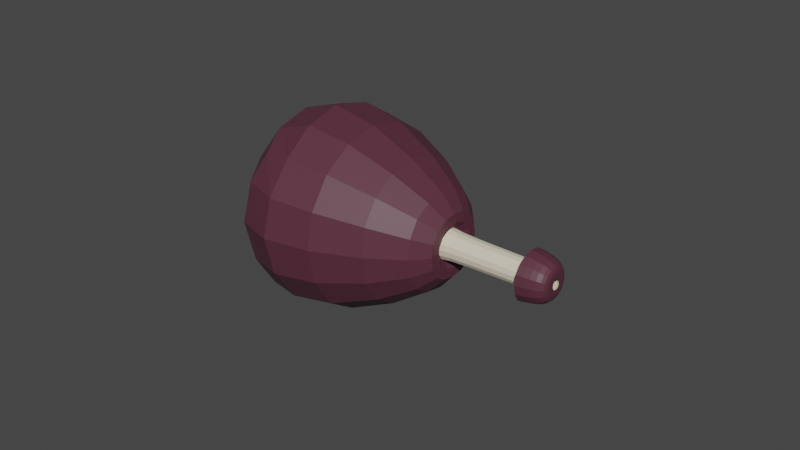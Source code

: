 # Source: sucker.blend  (saved by Blender 3.4.6; exported with 4.5.12 LTS)
import bpy
from mathutils import Matrix  # noqa: F401  (used for matrix-valued properties, if any)

bpy.ops.wm.read_factory_settings(use_empty=True)
scene = bpy.context.scene
scene.name = 'Scene'

# ---- collections
col_collection = bpy.data.collections.new('Collection'); scene.collection.children.link(col_collection)

# ---- materials (node trees are filled in below, after node groups)
mat_material = bpy.data.materials.new('Material')
mat_material.alpha_threshold = 0.0
mat_material.use_transparent_shadow = False
mat_material.roughness = 0.5
mat_material.line_color = (0.0, 0.0, 0.0, 1.0)
mat_material_001 = bpy.data.materials.new('Material.001')
mat_material_001.use_transparent_shadow = False

# ---- material node trees
mat_material.use_nodes = True; mat_material.node_tree.nodes.clear()
_N = mat_material.node_tree.nodes; _L = mat_material.node_tree.links
n0 = _N.new('ShaderNodeOutputMaterial'); n0.name = 'Material Output'; n0.location = (300, 300)
n1 = _N.new('ShaderNodeBsdfPrincipled'); n1.name = 'Principled BSDF'; n1.location = (10, 300)
n1.distribution = 'GGX'
n1.subsurface_method = 'RANDOM_WALK_SKIN'
n1.inputs[0].default_value = (0.09592, 0.02724, 0.04524, 1.0)
n1.inputs[3].default_value = 1.45
n1.inputs[27].default_value = (0.0, 0.0, 0.0, 1.0)
n1.inputs[28].default_value = 1.0
_L.new(n1.outputs[0], n0.inputs[0])
n0.is_active_output = True
mat_material_001.use_nodes = True; mat_material_001.node_tree.nodes.clear()
_N = mat_material_001.node_tree.nodes; _L = mat_material_001.node_tree.links
n0 = _N.new('ShaderNodeBsdfPrincipled'); n0.name = 'Principled BSDF'; n0.location = (10, 300)
n0.distribution = 'GGX'
n0.subsurface_method = 'RANDOM_WALK_SKIN'
n0.inputs[0].default_value = (0.8, 0.7208, 0.5527, 1.0)
n0.inputs[3].default_value = 1.45
n0.inputs[27].default_value = (0.0, 0.0, 0.0, 1.0)
n0.inputs[28].default_value = 1.0
n1 = _N.new('ShaderNodeOutputMaterial'); n1.name = 'Material Output'; n1.location = (300, 300)
_L.new(n0.outputs[0], n1.inputs[0])
n1.is_active_output = True

# ---- world
world_world = bpy.data.worlds.new('World'); scene.world = world_world
world_world.use_nodes = True; world_world.node_tree.nodes.clear()
_N = world_world.node_tree.nodes; _L = world_world.node_tree.links
n0 = _N.new('ShaderNodeOutputWorld'); n0.name = 'World Output'; n0.location = (300, 300)
n1 = _N.new('ShaderNodeBackground'); n1.name = 'Background'; n1.location = (10, 300)
n1.inputs[0].default_value = (0.05088, 0.05088, 0.05088, 1.0)
_L.new(n1.outputs[0], n0.inputs[0])
n0.is_active_output = True
world_world.color = (0.05088, 0.05088, 0.05088)
world_world.use_sun_shadow = False
world_world.sun_shadow_jitter_overblur = 0.0

# ---- meshes
me_cube = bpy.data.meshes.new('Cube')
me_cube.from_pydata([(-2.611, 1.059, 3.139), (-2.611, 1.059, 1.139), (-2.611, -0.9415, 3.139), (-2.611, -0.9415, 1.139), (-2.611, 0.5922, 1.605), (-2.611, -0.4751, 1.605), (-2.611, -0.4751, 2.673), (-2.611, 0.5922, 2.673), (-7.231, 0.5922, 1.605), (-7.231, -0.4751, 1.605), (-7.231, -0.4751, 2.673), (-7.231, 0.5922, 2.673), (-3.93, 1.113, 1.084), (-3.93, -0.9963, 1.084), (-3.93, -0.9963, 3.194), (-3.93, 1.113, 3.194), (-14.54, 7.21, -5.013), (-14.54, -7.093, -5.013), (-14.54, -7.093, 9.291), (-14.54, 7.21, 9.291), (-1.624, 0.8688, 1.329), (-1.624, -0.7517, 1.329), (-1.624, -0.7517, 2.949), (-1.624, 0.8688, 2.949), (-1.624, 0.4909, 1.707), (-1.624, -0.3738, 1.707), (-1.624, -0.3738, 2.571), (-1.624, 0.4909, 2.571), (-1.624, 0.336, 1.862), (-1.624, -0.2189, 1.862), (-1.624, -0.2189, 2.416), (-1.624, 0.336, 2.416), (-1.624, 0.2066, 1.991), (-1.624, -0.0895, 1.991), (-1.624, -0.0895, 2.287), (-1.624, 0.2066, 2.287)], [], [(4, 7, 27, 24), (4, 5, 9, 8), (3, 2, 22, 21), (2, 0, 23, 22), (6, 5, 25, 26), (10, 11, 15, 14), (6, 7, 11, 10), (5, 6, 10, 9), (7, 4, 8, 11), (15, 12, 16, 19), (9, 10, 14, 13), (11, 8, 12, 15), (8, 9, 13, 12), (17, 18, 19, 16), (12, 13, 17, 16), (14, 15, 19, 18), (13, 14, 18, 17), (26, 25, 33, 34), (27, 26, 34, 35), (20, 21, 29, 28), (23, 20, 28, 31), (5, 4, 24, 25), (0, 1, 20, 23), (1, 3, 21, 20), (7, 6, 26, 27), (31, 28, 32, 35), (29, 30, 34, 33), (28, 29, 33, 32), (30, 31, 35, 34), (22, 23, 31, 30), (21, 22, 30, 29), (24, 27, 35, 32), (25, 24, 32, 33)])
me_cube.polygons.foreach_set('material_index', [1, 1, 0, 0, 1, 0, 1, 1, 1, 0, 0, 0, 0, 0, 0, 0, 0, 1, 1, 0, 0, 1, 0, 0, 1, 0, 0, 0, 0, 0, 0, 1, 1])
_uv = me_cube.uv_layers.new(name='UVMap')
_uv.uv.foreach_set('vector', [0.375, 0.25, 0.625, 0.25, 0.625, 0.25, 0.375, 0.25, 0.375, 0.25, 0.375, 0.0, 0.375, 0.0, 0.375, 0.25, 0.0, 0.0, 0.0, 0.0, 0.0, 0.0, 0.0, 0.0, 0.0, 0.0, 0.0, 0.0, 0.0, 0.0, 0.0, 0.0, 0.625, 1.0, 0.375, 1.0, 0.375, 1.0, 0.625, 1.0, 0.875, 0.75, 0.875, 0.5, 0.875, 0.5, 0.875, 0.75, 0.875, 0.75, 0.875, 0.5, 0.875, 0.5, 0.875, 0.75, 0.375, 1.0, 0.625, 1.0, 0.625, 1.0, 0.375, 1.0, 0.625, 0.25, 0.375, 0.25, 0.375, 0.25, 0.625, 0.25, 0.625, 0.25, 0.375, 0.25, 0.375, 0.25, 0.625, 0.25, 0.375, 1.0, 0.625, 1.0, 0.625, 1.0, 0.375, 1.0, 0.625, 0.25, 0.375, 0.25, 0.375, 0.25, 0.625, 0.25, 0.375, 0.25, 0.375, 0.0, 0.375, 0.0, 0.375, 0.25, 0.375, 0.0, 0.625, 0.0, 0.625, 0.25, 0.375, 0.25, 0.375, 0.25, 0.375, 0.0, 0.375, 0.0, 0.375, 0.25, 0.875, 0.75, 0.875, 0.5, 0.875, 0.5, 0.875, 0.75, 0.375, 1.0, 0.625, 1.0, 0.625, 1.0, 0.375, 1.0, 0.625, 1.0, 0.375, 1.0, 0.375, 1.0, 0.625, 1.0, 0.875, 0.5, 0.875, 0.75, 0.875, 0.75, 0.875, 0.5, 0.0, 0.0, 0.0, 0.0, 0.0, 0.0, 0.0, 0.0, 0.0, 0.0, 0.0, 0.0, 0.0, 0.0, 0.0, 0.0, 0.375, 0.0, 0.375, 0.25, 0.375, 0.25, 0.375, 0.0, 0.0, 0.0, 0.0, 0.0, 0.0, 0.0, 0.0, 0.0, 0.0, 0.0, 0.0, 0.0, 0.0, 0.0, 0.0, 0.0, 0.875, 0.5, 0.875, 0.75, 0.875, 0.75, 0.875, 0.5, 0.625, 0.25, 0.375, 0.25, 0.375, 0.25, 0.625, 0.25, 0.375, 1.0, 0.625, 1.0, 0.625, 1.0, 0.375, 1.0, 0.375, 0.25, 0.375, 0.0, 0.375, 0.0, 0.375, 0.25, 0.875, 0.75, 0.875, 0.5, 0.875, 0.5, 0.875, 0.75, 0.0, 0.0, 0.0, 0.0, 0.0, 0.0, 0.0, 0.0, 0.0, 0.0, 0.0, 0.0, 0.0, 0.0, 0.0, 0.0, 0.375, 0.25, 0.625, 0.25, 0.625, 0.25, 0.375, 0.25, 0.375, 0.0, 0.375, 0.25, 0.375, 0.25, 0.375, 0.0])
me_cube.materials.append(mat_material)
me_cube.materials.append(mat_material_001)
me_cube.use_mirror_vertex_groups = False
me_cube.update()

# ---- objects
ob_cube = bpy.data.objects.new('Cube', me_cube)

# ---- transforms, parenting, visibility, modifiers, constraints
ob_cube.location = (3.629e-08, -1.658, 12.69)
ob_cube.lock_rotations_4d = False
ob_cube.empty_display_type = 'ARROWS'
ob_cube.lineart.crease_threshold = 0.0
_vg = ob_cube.vertex_groups.new(name='Bone')
_vg = ob_cube.vertex_groups.new(name='Bone.002')
for _i, _w in zip([1, 2, 3, 20, 21, 22, 28, 29, 30], [0.1356, 0.05104, 0.1492, 0.1356, 0.1492, 0.05104, 0.1356, 0.1492, 0.05104]): _vg.add([_i], _w, 'REPLACE')
_vg = ob_cube.vertex_groups.new(name='Bone.001')
_vg = ob_cube.vertex_groups.new(name='Bone.003')
_vg = ob_cube.vertex_groups.new(name='Bone.004')
for _i, _w in zip([0, 1, 2, 3, 5, 6, 7, 20, 21, 22, 23, 25, 26, 27, 28, 29, 30, 31, 33, 34, 35], [0.93, 0.7388, 0.8707, 0.7215, 0.05549, 0.06167, 0.007897, 0.7388, 0.7215, 0.8707, 0.93, 0.05549, 0.06167, 0.007897, 0.7388, 0.7215, 0.8707, 0.93, 0.05549, 0.06167, 0.007897]): _vg.add([_i], _w, 'REPLACE')
_vg = ob_cube.vertex_groups.new(name='Bone.014')
for _i, _w in zip([0, 1, 2, 3, 4, 5, 6, 7, 8, 9, 10, 11, 12, 13, 14, 15, 20, 21, 22, 23, 24, 25, 26, 27, 28, 29, 30, 31, 32, 33, 34, 35], [0.03423, 0.116, 0.0537, 0.1223, 0.9773, 0.9311, 0.9295, 0.9688, 0.9338, 0.8968, 0.899, 0.9357, 0.1353, 0.1467, 0.1477, 0.1364, 0.116, 0.1223, 0.0537, 0.03423, 0.9773, 0.9311, 0.9295, 0.9688, 0.116, 0.1223, 0.0537, 0.03423, 0.9773, 0.9311, 0.9295, 0.9688]): _vg.add([_i], _w, 'REPLACE')
_vg = ob_cube.vertex_groups.new(name='Bone.015')
for _i, _w in zip([8, 9, 10, 11, 12, 13, 14, 15, 16, 17, 18, 19], [0.06579, 0.1018, 0.09967, 0.06377, 0.8646, 0.8531, 0.8521, 0.8635, 0.9836, 0.9834, 0.9845, 0.9824]): _vg.add([_i], _w, 'REPLACE')
_vg = ob_cube.vertex_groups.new(name='Bone.005')
_vg = ob_cube.vertex_groups.new(name='Bone.012')
_vg = ob_cube.vertex_groups.new(name='Bone.013')
_vg = ob_cube.vertex_groups.new(name='Bone.006')
_vg = ob_cube.vertex_groups.new(name='Bone.008')
_vg = ob_cube.vertex_groups.new(name='Bone.009')
_vg = ob_cube.vertex_groups.new(name='Bone.007')
_vg = ob_cube.vertex_groups.new(name='Bone.010')
_vg = ob_cube.vertex_groups.new(name='Bone.011')
_m = ob_cube.modifiers.new('Subdivision', 'SUBSURF')
_m = ob_cube.modifiers.new('Armature', 'ARMATURE')

# ---- collection membership
col_collection.objects.link(ob_cube)

# ---- scene / render settings (as saved in the file)
scene.frame_start = 1; scene.frame_end = 20; scene.frame_set(10)
scene.render.engine = 'BLENDER_EEVEE_NEXT'
scene.cycles.sampling_pattern = 'TABULATED_SOBOL'
scene.cycles.use_light_tree = False
scene.view_settings.view_transform = 'Filmic'
bpy.context.view_layer.update()

# ---- added for rendering (the .blend has no active camera and no usable light): camera, sun
cam_auto = bpy.data.cameras.new('AutoCamera')
cam_auto.lens = 50.0
cam_auto.sensor_width = 36.0
cam_auto.clip_end = 1000.0
ob_auto_camera = bpy.data.objects.new('AutoCamera', cam_auto)
scene.collection.objects.link(ob_auto_camera)
ob_auto_camera.location = (14.1236, -28.2473, 32.5981)
ob_auto_camera.rotation_euler = (1.09748, -7.21219e-08, 0.694738)
scene.camera = ob_auto_camera
light_auto_sun = bpy.data.lights.new('AutoSun', 'SUN')
light_auto_sun.energy = 3.0
light_auto_sun.angle = 0.0523599
ob_auto_sun = bpy.data.objects.new('AutoSun', light_auto_sun)
scene.collection.objects.link(ob_auto_sun)
ob_auto_sun.rotation_euler = (0.872665, 0.174533, 0.523599)
bpy.context.view_layer.update()
